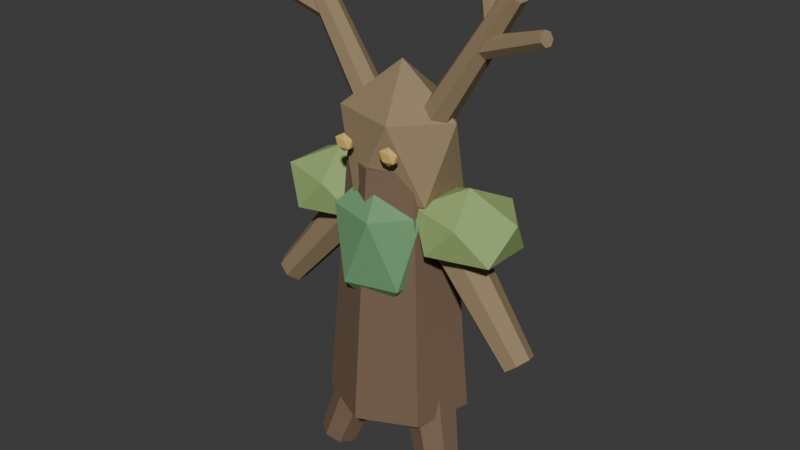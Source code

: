 # Source: treant.blend  (saved by Blender 5.3.29; exported with 4.5.12 LTS)
import bpy
from mathutils import Matrix  # noqa: F401  (used for matrix-valued properties, if any)

bpy.ops.wm.read_factory_settings(use_empty=True)
scene = bpy.context.scene
scene.name = 'Scene'

# ---- collections
col_collection = bpy.data.collections.new('Collection'); scene.collection.children.link(col_collection)

# ---- materials (node trees are filled in below, after node groups)
mat_bark = bpy.data.materials.new('bark')
mat_bark.diffuse_color = (0.19, 0.12, 0.075, 1.0)
mat_bark_light = bpy.data.materials.new('bark_light')
mat_bark_light.diffuse_color = (0.3, 0.22, 0.12, 1.0)
mat_leaves = bpy.data.materials.new('leaves')
mat_leaves.diffuse_color = (0.16, 0.35, 0.16, 1.0)
mat_leaves_sun = bpy.data.materials.new('leaves_sun')
mat_leaves_sun.diffuse_color = (0.32, 0.46, 0.16, 1.0)
mat_gold = bpy.data.materials.new('gold')
mat_gold.diffuse_color = (0.72, 0.48, 0.13, 1.0)

# ---- material node trees
mat_bark.use_nodes = True; mat_bark.node_tree.nodes.clear()
_N = mat_bark.node_tree.nodes; _L = mat_bark.node_tree.links
n0 = _N.new('ShaderNodeBsdfPrincipled'); n0.name = 'Principled BSDF'; n0.location = (-200, 100)
n0.inputs[0].default_value = (0.19, 0.12, 0.075, 1.0)
n0.inputs[2].default_value = 0.86
n0.inputs[10].default_value = 0.005
n1 = _N.new('ShaderNodeOutputMaterial'); n1.name = 'Material Output'; n1.location = (200, 100)
_L.new(n0.outputs[0], n1.inputs[0])
n1.is_active_output = True
mat_bark_light.use_nodes = True; mat_bark_light.node_tree.nodes.clear()
_N = mat_bark_light.node_tree.nodes; _L = mat_bark_light.node_tree.links
n0 = _N.new('ShaderNodeBsdfPrincipled'); n0.name = 'Principled BSDF'; n0.location = (-200, 100)
n0.inputs[0].default_value = (0.3, 0.22, 0.12, 1.0)
n0.inputs[2].default_value = 0.86
n0.inputs[10].default_value = 0.005
n1 = _N.new('ShaderNodeOutputMaterial'); n1.name = 'Material Output'; n1.location = (200, 100)
_L.new(n0.outputs[0], n1.inputs[0])
n1.is_active_output = True
mat_leaves.use_nodes = True; mat_leaves.node_tree.nodes.clear()
_N = mat_leaves.node_tree.nodes; _L = mat_leaves.node_tree.links
n0 = _N.new('ShaderNodeBsdfPrincipled'); n0.name = 'Principled BSDF'; n0.location = (-200, 100)
n0.inputs[0].default_value = (0.16, 0.35, 0.16, 1.0)
n0.inputs[2].default_value = 0.86
n0.inputs[10].default_value = 0.005
n1 = _N.new('ShaderNodeOutputMaterial'); n1.name = 'Material Output'; n1.location = (200, 100)
_L.new(n0.outputs[0], n1.inputs[0])
n1.is_active_output = True
mat_leaves_sun.use_nodes = True; mat_leaves_sun.node_tree.nodes.clear()
_N = mat_leaves_sun.node_tree.nodes; _L = mat_leaves_sun.node_tree.links
n0 = _N.new('ShaderNodeBsdfPrincipled'); n0.name = 'Principled BSDF'; n0.location = (-200, 100)
n0.inputs[0].default_value = (0.32, 0.46, 0.16, 1.0)
n0.inputs[2].default_value = 0.86
n0.inputs[10].default_value = 0.005
n1 = _N.new('ShaderNodeOutputMaterial'); n1.name = 'Material Output'; n1.location = (200, 100)
_L.new(n0.outputs[0], n1.inputs[0])
n1.is_active_output = True
mat_gold.use_nodes = True; mat_gold.node_tree.nodes.clear()
_N = mat_gold.node_tree.nodes; _L = mat_gold.node_tree.links
n0 = _N.new('ShaderNodeBsdfPrincipled'); n0.name = 'Principled BSDF'; n0.location = (-200, 100)
n0.inputs[0].default_value = (0.72, 0.48, 0.13, 1.0)
n0.inputs[2].default_value = 0.86
n0.inputs[10].default_value = 0.005
n1 = _N.new('ShaderNodeOutputMaterial'); n1.name = 'Material Output'; n1.location = (200, 100)
_L.new(n0.outputs[0], n1.inputs[0])
n1.is_active_output = True

# ---- world
world_world = bpy.data.worlds.new('World'); scene.world = world_world
world_world.use_nodes = True; world_world.node_tree.nodes.clear()
_N = world_world.node_tree.nodes; _L = world_world.node_tree.links
n0 = _N.new('ShaderNodeOutputWorld'); n0.name = 'World Output'; n0.location = (200, 100)
n1 = _N.new('ShaderNodeBackground'); n1.name = 'Background'; n1.location = (-200, 100)
n1.inputs[0].default_value = (0.05088, 0.05088, 0.05088, 1.0)
_L.new(n1.outputs[0], n0.inputs[0])
n0.is_active_output = True
world_world.color = (0.05088, 0.05088, 0.05088)
world_world.sun_shadow_jitter_overblur = 0.0

# ---- meshes
me_cone_004 = bpy.data.meshes.new('Cone.004')
me_cone_004.from_pydata([(0.0, 0.56, -1.0), (0.0, 0.392, 1.0), (0.4378, 0.3492, -1.0), (0.3065, 0.2444, 1.0), (0.546, -0.1246, -1.0), (0.3822, -0.08723, 1.0), (0.243, -0.5045, -1.0), (0.1701, -0.3532, 1.0), (-0.243, -0.5045, -1.0), (-0.1701, -0.3532, 1.0), (-0.546, -0.1246, -1.0), (-0.3822, -0.08723, 1.0), (-0.4378, 0.3492, -1.0), (-0.3065, 0.2444, 1.0)], [], [(0, 1, 3, 2), (2, 3, 5, 4), (4, 5, 7, 6), (6, 7, 9, 8), (8, 9, 11, 10), (3, 1, 13, 11, 9, 7, 5), (10, 11, 13, 12), (12, 13, 1, 0), (0, 2, 4, 6, 8, 10, 12)])
_uv = me_cone_004.uv_layers.new(name='UVMap')
_uv.uv.foreach_set('vector', [1.0, 0.5, 1.0, 1.0, 0.8571, 1.0, 0.8571, 0.5, 0.8571, 0.5, 0.8571, 1.0, 0.7143, 1.0, 0.7143, 0.5, 0.7143, 0.5, 0.7143, 1.0, 0.5714, 1.0, 0.5714, 0.5, 0.5714, 0.5, 0.5714, 1.0, 0.4286, 1.0, 0.4286, 0.5, 0.4286, 0.5, 0.4286, 1.0, 0.2857, 1.0, 0.2857, 0.5, 0.4376, 0.3996, 0.25, 0.49, 0.06236, 0.3996, 0.01602, 0.1966, 0.1459, 0.03377, 0.3541, 0.03377, 0.484, 0.1966, 0.2857, 0.5, 0.2857, 1.0, 0.1429, 1.0, 0.1429, 0.5, 0.1429, 0.5, 0.1429, 1.0, 2.98e-08, 1.0, 2.98e-08, 0.5, 0.75, 0.49, 0.9376, 0.3996, 0.984, 0.1966, 0.8541, 0.03377, 0.6459, 0.03377, 0.516, 0.1966, 0.5624, 0.3996])
me_cone_004.materials.append(mat_bark)
me_cone_004.update()
me_icosphere_012 = bpy.data.meshes.new('Icosphere.012')
me_icosphere_012.from_pydata([(0.0, 0.0, -0.65), (0.3835, -0.2208, -0.2907), (-0.1465, -0.3573, -0.2907), (-0.474, 0.0, -0.2907), (-0.1465, 0.3573, -0.2907), (0.3835, 0.2208, -0.2907), (0.1465, -0.3573, 0.2907), (-0.3835, -0.2208, 0.2907), (-0.3835, 0.2208, 0.2907), (0.1465, 0.3573, 0.2907), (0.474, 0.0, 0.2907), (0.0, 0.0, 0.65)], [], [(0, 1, 2), (1, 0, 5), (0, 2, 3), (0, 3, 4), (0, 4, 5), (1, 5, 10), (2, 1, 6), (3, 2, 7), (4, 3, 8), (5, 4, 9), (1, 10, 6), (2, 6, 7), (3, 7, 8), (4, 8, 9), (5, 9, 10), (6, 10, 11), (7, 6, 11), (8, 7, 11), (9, 8, 11), (10, 9, 11)])
_uv = me_icosphere_012.uv_layers.new(name='UVMap')
_uv.uv.foreach_set('vector', [0.1818, 0.0, 0.2727, 0.1575, 0.09091, 0.1575, 0.2727, 0.1575, 0.3636, 0.0, 0.4545, 0.1575, 0.9091, 0.0, 1.0, 0.1575, 0.8182, 0.1575, 0.7273, 0.0, 0.8182, 0.1575, 0.6364, 0.1575, 0.5455, 0.0, 0.6364, 0.1575, 0.4545, 0.1575, 0.2727, 0.1575, 0.4545, 0.1575, 0.3636, 0.3149, 0.09091, 0.1575, 0.2727, 0.1575, 0.1818, 0.3149, 0.8182, 0.1575, 1.0, 0.1575, 0.9091, 0.3149, 0.6364, 0.1575, 0.8182, 0.1575, 0.7273, 0.3149, 0.4545, 0.1575, 0.6364, 0.1575, 0.5455, 0.3149, 0.2727, 0.1575, 0.3636, 0.3149, 0.1818, 0.3149, 0.09091, 0.1575, 0.1818, 0.3149, 0.0, 0.3149, 0.8182, 0.1575, 0.9091, 0.3149, 0.7273, 0.3149, 0.6364, 0.1575, 0.7273, 0.3149, 0.5455, 0.3149, 0.4545, 0.1575, 0.5455, 0.3149, 0.3636, 0.3149, 0.1818, 0.3149, 0.3636, 0.3149, 0.2727, 0.4724, 0.0, 0.3149, 0.1818, 0.3149, 0.09091, 0.4724, 0.7273, 0.3149, 0.9091, 0.3149, 0.8182, 0.4724, 0.5455, 0.3149, 0.7273, 0.3149, 0.6364, 0.4724, 0.3636, 0.3149, 0.5455, 0.3149, 0.4545, 0.4724])
me_icosphere_012.materials.append(mat_bark_light)
me_icosphere_012.update()
me_icosphere_013 = bpy.data.meshes.new('Icosphere.013')
me_icosphere_013.from_pydata([(0.0, 0.0, -0.6), (0.2894, -0.184, -0.2683), (-0.1106, -0.2977, -0.2683), (-0.3578, 0.0, -0.2683), (-0.1106, 0.2977, -0.2683), (0.2894, 0.184, -0.2683), (0.1106, -0.2977, 0.2683), (-0.2894, -0.184, 0.2683), (-0.2894, 0.184, 0.2683), (0.1106, 0.2977, 0.2683), (0.3578, 0.0, 0.2683), (0.0, 0.0, 0.6)], [], [(0, 1, 2), (1, 0, 5), (0, 2, 3), (0, 3, 4), (0, 4, 5), (1, 5, 10), (2, 1, 6), (3, 2, 7), (4, 3, 8), (5, 4, 9), (1, 10, 6), (2, 6, 7), (3, 7, 8), (4, 8, 9), (5, 9, 10), (6, 10, 11), (7, 6, 11), (8, 7, 11), (9, 8, 11), (10, 9, 11)])
_uv = me_icosphere_013.uv_layers.new(name='UVMap')
_uv.uv.foreach_set('vector', [0.1818, 0.0, 0.2727, 0.1575, 0.09091, 0.1575, 0.2727, 0.1575, 0.3636, 0.0, 0.4545, 0.1575, 0.9091, 0.0, 1.0, 0.1575, 0.8182, 0.1575, 0.7273, 0.0, 0.8182, 0.1575, 0.6364, 0.1575, 0.5455, 0.0, 0.6364, 0.1575, 0.4545, 0.1575, 0.2727, 0.1575, 0.4545, 0.1575, 0.3636, 0.3149, 0.09091, 0.1575, 0.2727, 0.1575, 0.1818, 0.3149, 0.8182, 0.1575, 1.0, 0.1575, 0.9091, 0.3149, 0.6364, 0.1575, 0.8182, 0.1575, 0.7273, 0.3149, 0.4545, 0.1575, 0.6364, 0.1575, 0.5455, 0.3149, 0.2727, 0.1575, 0.3636, 0.3149, 0.1818, 0.3149, 0.09091, 0.1575, 0.1818, 0.3149, 0.0, 0.3149, 0.8182, 0.1575, 0.9091, 0.3149, 0.7273, 0.3149, 0.6364, 0.1575, 0.7273, 0.3149, 0.5455, 0.3149, 0.4545, 0.1575, 0.5455, 0.3149, 0.3636, 0.3149, 0.1818, 0.3149, 0.3636, 0.3149, 0.2727, 0.4724, 0.0, 0.3149, 0.1818, 0.3149, 0.09091, 0.4724, 0.7273, 0.3149, 0.9091, 0.3149, 0.8182, 0.4724, 0.5455, 0.3149, 0.7273, 0.3149, 0.6364, 0.4724, 0.3636, 0.3149, 0.5455, 0.3149, 0.4545, 0.4724])
me_icosphere_013.materials.append(mat_leaves)
me_icosphere_013.update()
me_cone_005 = bpy.data.meshes.new('Cone.005')
me_cone_005.from_pydata([(0.0, 0.22, -0.4804), (0.0, 0.154, 0.4804), (0.172, 0.1372, -0.4804), (0.1204, 0.09602, 0.4804), (0.2145, -0.04895, -0.4804), (0.1501, -0.03427, 0.4804), (0.09545, -0.1982, -0.4804), (0.06682, -0.1387, 0.4804), (-0.09545, -0.1982, -0.4804), (-0.06682, -0.1387, 0.4804), (-0.2145, -0.04895, -0.4804), (-0.1501, -0.03427, 0.4804), (-0.172, 0.1372, -0.4804), (-0.1204, 0.09602, 0.4804)], [], [(0, 1, 3, 2), (2, 3, 5, 4), (4, 5, 7, 6), (6, 7, 9, 8), (8, 9, 11, 10), (3, 1, 13, 11, 9, 7, 5), (10, 11, 13, 12), (12, 13, 1, 0), (0, 2, 4, 6, 8, 10, 12)])
_uv = me_cone_005.uv_layers.new(name='UVMap')
_uv.uv.foreach_set('vector', [1.0, 0.5, 1.0, 1.0, 0.8571, 1.0, 0.8571, 0.5, 0.8571, 0.5, 0.8571, 1.0, 0.7143, 1.0, 0.7143, 0.5, 0.7143, 0.5, 0.7143, 1.0, 0.5714, 1.0, 0.5714, 0.5, 0.5714, 0.5, 0.5714, 1.0, 0.4286, 1.0, 0.4286, 0.5, 0.4286, 0.5, 0.4286, 1.0, 0.2857, 1.0, 0.2857, 0.5, 0.4376, 0.3996, 0.25, 0.49, 0.06236, 0.3996, 0.01602, 0.1966, 0.1459, 0.03377, 0.3541, 0.03377, 0.484, 0.1966, 0.2857, 0.5, 0.2857, 1.0, 0.1429, 1.0, 0.1429, 0.5, 0.1429, 0.5, 0.1429, 1.0, 2.98e-08, 1.0, 2.98e-08, 0.5, 0.75, 0.49, 0.9376, 0.3996, 0.984, 0.1966, 0.8541, 0.03377, 0.6459, 0.03377, 0.516, 0.1966, 0.5624, 0.3996])
me_cone_005.materials.append(mat_bark)
me_cone_005.update()
me_cone_006 = bpy.data.meshes.new('Cone.006')
me_cone_006.from_pydata([(0.0, 0.18, -0.5224), (0.0, 0.126, 0.5224), (0.1407, 0.1122, -0.5224), (0.09851, 0.07856, 0.5224), (0.1755, -0.04005, -0.5224), (0.1228, -0.02804, 0.5224), (0.0781, -0.1622, -0.5224), (0.05467, -0.1135, 0.5224), (-0.0781, -0.1622, -0.5224), (-0.05467, -0.1135, 0.5224), (-0.1755, -0.04005, -0.5224), (-0.1228, -0.02804, 0.5224), (-0.1407, 0.1122, -0.5224), (-0.09851, 0.07856, 0.5224)], [], [(0, 1, 3, 2), (2, 3, 5, 4), (4, 5, 7, 6), (6, 7, 9, 8), (8, 9, 11, 10), (3, 1, 13, 11, 9, 7, 5), (10, 11, 13, 12), (12, 13, 1, 0), (0, 2, 4, 6, 8, 10, 12)])
_uv = me_cone_006.uv_layers.new(name='UVMap')
_uv.uv.foreach_set('vector', [1.0, 0.5, 1.0, 1.0, 0.8571, 1.0, 0.8571, 0.5, 0.8571, 0.5, 0.8571, 1.0, 0.7143, 1.0, 0.7143, 0.5, 0.7143, 0.5, 0.7143, 1.0, 0.5714, 1.0, 0.5714, 0.5, 0.5714, 0.5, 0.5714, 1.0, 0.4286, 1.0, 0.4286, 0.5, 0.4286, 0.5, 0.4286, 1.0, 0.2857, 1.0, 0.2857, 0.5, 0.4376, 0.3996, 0.25, 0.49, 0.06236, 0.3996, 0.01602, 0.1966, 0.1459, 0.03377, 0.3541, 0.03377, 0.484, 0.1966, 0.2857, 0.5, 0.2857, 1.0, 0.1429, 1.0, 0.1429, 0.5, 0.1429, 0.5, 0.1429, 1.0, 2.98e-08, 1.0, 2.98e-08, 0.5, 0.75, 0.49, 0.9376, 0.3996, 0.984, 0.1966, 0.8541, 0.03377, 0.6459, 0.03377, 0.516, 0.1966, 0.5624, 0.3996])
me_cone_006.materials.append(mat_bark_light)
me_cone_006.update()
me_icosphere_014 = bpy.data.meshes.new('Icosphere.014')
me_icosphere_014.from_pydata([(0.0, 0.0, -0.3), (0.3256, -0.2103, -0.1342), (-0.1244, -0.3403, -0.1342), (-0.4025, 0.0, -0.1342), (-0.1244, 0.3403, -0.1342), (0.3256, 0.2103, -0.1342), (0.1244, -0.3403, 0.1342), (-0.3256, -0.2103, 0.1342), (-0.3256, 0.2103, 0.1342), (0.1244, 0.3403, 0.1342), (0.4025, 0.0, 0.1342), (0.0, 0.0, 0.3)], [], [(0, 1, 2), (1, 0, 5), (0, 2, 3), (0, 3, 4), (0, 4, 5), (1, 5, 10), (2, 1, 6), (3, 2, 7), (4, 3, 8), (5, 4, 9), (1, 10, 6), (2, 6, 7), (3, 7, 8), (4, 8, 9), (5, 9, 10), (6, 10, 11), (7, 6, 11), (8, 7, 11), (9, 8, 11), (10, 9, 11)])
_uv = me_icosphere_014.uv_layers.new(name='UVMap')
_uv.uv.foreach_set('vector', [0.1818, 0.0, 0.2727, 0.1575, 0.09091, 0.1575, 0.2727, 0.1575, 0.3636, 0.0, 0.4545, 0.1575, 0.9091, 0.0, 1.0, 0.1575, 0.8182, 0.1575, 0.7273, 0.0, 0.8182, 0.1575, 0.6364, 0.1575, 0.5455, 0.0, 0.6364, 0.1575, 0.4545, 0.1575, 0.2727, 0.1575, 0.4545, 0.1575, 0.3636, 0.3149, 0.09091, 0.1575, 0.2727, 0.1575, 0.1818, 0.3149, 0.8182, 0.1575, 1.0, 0.1575, 0.9091, 0.3149, 0.6364, 0.1575, 0.8182, 0.1575, 0.7273, 0.3149, 0.4545, 0.1575, 0.6364, 0.1575, 0.5455, 0.3149, 0.2727, 0.1575, 0.3636, 0.3149, 0.1818, 0.3149, 0.09091, 0.1575, 0.1818, 0.3149, 0.0, 0.3149, 0.8182, 0.1575, 0.9091, 0.3149, 0.7273, 0.3149, 0.6364, 0.1575, 0.7273, 0.3149, 0.5455, 0.3149, 0.4545, 0.1575, 0.5455, 0.3149, 0.3636, 0.3149, 0.1818, 0.3149, 0.3636, 0.3149, 0.2727, 0.4724, 0.0, 0.3149, 0.1818, 0.3149, 0.09091, 0.4724, 0.7273, 0.3149, 0.9091, 0.3149, 0.8182, 0.4724, 0.5455, 0.3149, 0.7273, 0.3149, 0.6364, 0.4724, 0.3636, 0.3149, 0.5455, 0.3149, 0.4545, 0.4724])
me_icosphere_014.materials.append(mat_leaves_sun)
me_icosphere_014.update()
me_icosphere_015 = bpy.data.meshes.new('Icosphere.015')
me_icosphere_015.from_pydata([(0.0, 0.0, -0.07), (0.06151, -0.02103, -0.03131), (-0.02349, -0.03403, -0.03131), (-0.07603, 0.0, -0.03131), (-0.02349, 0.03403, -0.03131), (0.06151, 0.02103, -0.03131), (0.02349, -0.03403, 0.03131), (-0.06151, -0.02103, 0.03131), (-0.06151, 0.02103, 0.03131), (0.02349, 0.03403, 0.03131), (0.07603, 0.0, 0.03131), (0.0, 0.0, 0.07)], [], [(0, 1, 2), (1, 0, 5), (0, 2, 3), (0, 3, 4), (0, 4, 5), (1, 5, 10), (2, 1, 6), (3, 2, 7), (4, 3, 8), (5, 4, 9), (1, 10, 6), (2, 6, 7), (3, 7, 8), (4, 8, 9), (5, 9, 10), (6, 10, 11), (7, 6, 11), (8, 7, 11), (9, 8, 11), (10, 9, 11)])
_uv = me_icosphere_015.uv_layers.new(name='UVMap')
_uv.uv.foreach_set('vector', [0.1818, 0.0, 0.2727, 0.1575, 0.09091, 0.1575, 0.2727, 0.1575, 0.3636, 0.0, 0.4545, 0.1575, 0.9091, 0.0, 1.0, 0.1575, 0.8182, 0.1575, 0.7273, 0.0, 0.8182, 0.1575, 0.6364, 0.1575, 0.5455, 0.0, 0.6364, 0.1575, 0.4545, 0.1575, 0.2727, 0.1575, 0.4545, 0.1575, 0.3636, 0.3149, 0.09091, 0.1575, 0.2727, 0.1575, 0.1818, 0.3149, 0.8182, 0.1575, 1.0, 0.1575, 0.9091, 0.3149, 0.6364, 0.1575, 0.8182, 0.1575, 0.7273, 0.3149, 0.4545, 0.1575, 0.6364, 0.1575, 0.5455, 0.3149, 0.2727, 0.1575, 0.3636, 0.3149, 0.1818, 0.3149, 0.09091, 0.1575, 0.1818, 0.3149, 0.0, 0.3149, 0.8182, 0.1575, 0.9091, 0.3149, 0.7273, 0.3149, 0.6364, 0.1575, 0.7273, 0.3149, 0.5455, 0.3149, 0.4545, 0.1575, 0.5455, 0.3149, 0.3636, 0.3149, 0.1818, 0.3149, 0.3636, 0.3149, 0.2727, 0.4724, 0.0, 0.3149, 0.1818, 0.3149, 0.09091, 0.4724, 0.7273, 0.3149, 0.9091, 0.3149, 0.8182, 0.4724, 0.5455, 0.3149, 0.7273, 0.3149, 0.6364, 0.4724, 0.3636, 0.3149, 0.5455, 0.3149, 0.4545, 0.4724])
me_icosphere_015.materials.append(mat_gold)
me_icosphere_015.update()
me_cone_007 = bpy.data.meshes.new('Cone.007')
me_cone_007.from_pydata([(0.0, 0.12, -0.5618), (0.0, 0.084, 0.5618), (0.09382, 0.07482, -0.5618), (0.06567, 0.05237, 0.5618), (0.117, -0.0267, -0.5618), (0.08189, -0.01869, 0.5618), (0.05207, -0.1081, -0.5618), (0.03645, -0.07568, 0.5618), (-0.05207, -0.1081, -0.5618), (-0.03645, -0.07568, 0.5618), (-0.117, -0.0267, -0.5618), (-0.08189, -0.01869, 0.5618), (-0.09382, 0.07482, -0.5618), (-0.06567, 0.05237, 0.5618)], [], [(0, 1, 3, 2), (2, 3, 5, 4), (4, 5, 7, 6), (6, 7, 9, 8), (8, 9, 11, 10), (3, 1, 13, 11, 9, 7, 5), (10, 11, 13, 12), (12, 13, 1, 0), (0, 2, 4, 6, 8, 10, 12)])
_uv = me_cone_007.uv_layers.new(name='UVMap')
_uv.uv.foreach_set('vector', [1.0, 0.5, 1.0, 1.0, 0.8571, 1.0, 0.8571, 0.5, 0.8571, 0.5, 0.8571, 1.0, 0.7143, 1.0, 0.7143, 0.5, 0.7143, 0.5, 0.7143, 1.0, 0.5714, 1.0, 0.5714, 0.5, 0.5714, 0.5, 0.5714, 1.0, 0.4286, 1.0, 0.4286, 0.5, 0.4286, 0.5, 0.4286, 1.0, 0.2857, 1.0, 0.2857, 0.5, 0.4376, 0.3996, 0.25, 0.49, 0.06236, 0.3996, 0.01602, 0.1966, 0.1459, 0.03377, 0.3541, 0.03377, 0.484, 0.1966, 0.2857, 0.5, 0.2857, 1.0, 0.1429, 1.0, 0.1429, 0.5, 0.1429, 0.5, 0.1429, 1.0, 2.98e-08, 1.0, 2.98e-08, 0.5, 0.75, 0.49, 0.9376, 0.3996, 0.984, 0.1966, 0.8541, 0.03377, 0.6459, 0.03377, 0.516, 0.1966, 0.5624, 0.3996])
me_cone_007.materials.append(mat_bark_light)
me_cone_007.update()
me_cone_008 = bpy.data.meshes.new('Cone.008')
me_cone_008.from_pydata([(0.0, 0.08, -0.2969), (0.0, 0.056, 0.2969), (0.06255, 0.04988, -0.2969), (0.04378, 0.03492, 0.2969), (0.07799, -0.0178, -0.2969), (0.0546, -0.01246, 0.2969), (0.03471, -0.07208, -0.2969), (0.0243, -0.05045, 0.2969), (-0.03471, -0.07208, -0.2969), (-0.0243, -0.05045, 0.2969), (-0.07799, -0.0178, -0.2969), (-0.0546, -0.01246, 0.2969), (-0.06255, 0.04988, -0.2969), (-0.04378, 0.03492, 0.2969)], [], [(0, 1, 3, 2), (2, 3, 5, 4), (4, 5, 7, 6), (6, 7, 9, 8), (8, 9, 11, 10), (3, 1, 13, 11, 9, 7, 5), (10, 11, 13, 12), (12, 13, 1, 0), (0, 2, 4, 6, 8, 10, 12)])
_uv = me_cone_008.uv_layers.new(name='UVMap')
_uv.uv.foreach_set('vector', [1.0, 0.5, 1.0, 1.0, 0.8571, 1.0, 0.8571, 0.5, 0.8571, 0.5, 0.8571, 1.0, 0.7143, 1.0, 0.7143, 0.5, 0.7143, 0.5, 0.7143, 1.0, 0.5714, 1.0, 0.5714, 0.5, 0.5714, 0.5, 0.5714, 1.0, 0.4286, 1.0, 0.4286, 0.5, 0.4286, 0.5, 0.4286, 1.0, 0.2857, 1.0, 0.2857, 0.5, 0.4376, 0.3996, 0.25, 0.49, 0.06236, 0.3996, 0.01602, 0.1966, 0.1459, 0.03377, 0.3541, 0.03377, 0.484, 0.1966, 0.2857, 0.5, 0.2857, 1.0, 0.1429, 1.0, 0.1429, 0.5, 0.1429, 0.5, 0.1429, 1.0, 2.98e-08, 1.0, 2.98e-08, 0.5, 0.75, 0.49, 0.9376, 0.3996, 0.984, 0.1966, 0.8541, 0.03377, 0.6459, 0.03377, 0.516, 0.1966, 0.5624, 0.3996])
me_cone_008.materials.append(mat_bark_light)
me_cone_008.update()
me_cone_009 = bpy.data.meshes.new('Cone.009')
me_cone_009.from_pydata([(0.0, 0.06, -0.2384), (0.0, 0.042, 0.2384), (0.04691, 0.03741, -0.2384), (0.03284, 0.02619, 0.2384), (0.0585, -0.01335, -0.2384), (0.04095, -0.009346, 0.2384), (0.02603, -0.05406, -0.2384), (0.01822, -0.03784, 0.2384), (-0.02603, -0.05406, -0.2384), (-0.01822, -0.03784, 0.2384), (-0.0585, -0.01335, -0.2384), (-0.04095, -0.009346, 0.2384), (-0.04691, 0.03741, -0.2384), (-0.03284, 0.02619, 0.2384)], [], [(0, 1, 3, 2), (2, 3, 5, 4), (4, 5, 7, 6), (6, 7, 9, 8), (8, 9, 11, 10), (3, 1, 13, 11, 9, 7, 5), (10, 11, 13, 12), (12, 13, 1, 0), (0, 2, 4, 6, 8, 10, 12)])
_uv = me_cone_009.uv_layers.new(name='UVMap')
_uv.uv.foreach_set('vector', [1.0, 0.5, 1.0, 1.0, 0.8571, 1.0, 0.8571, 0.5, 0.8571, 0.5, 0.8571, 1.0, 0.7143, 1.0, 0.7143, 0.5, 0.7143, 0.5, 0.7143, 1.0, 0.5714, 1.0, 0.5714, 0.5, 0.5714, 0.5, 0.5714, 1.0, 0.4286, 1.0, 0.4286, 0.5, 0.4286, 0.5, 0.4286, 1.0, 0.2857, 1.0, 0.2857, 0.5, 0.4376, 0.3996, 0.25, 0.49, 0.06236, 0.3996, 0.01602, 0.1966, 0.1459, 0.03377, 0.3541, 0.03377, 0.484, 0.1966, 0.2857, 0.5, 0.2857, 1.0, 0.1429, 1.0, 0.1429, 0.5, 0.1429, 0.5, 0.1429, 1.0, 2.98e-08, 1.0, 2.98e-08, 0.5, 0.75, 0.49, 0.9376, 0.3996, 0.984, 0.1966, 0.8541, 0.03377, 0.6459, 0.03377, 0.516, 0.1966, 0.5624, 0.3996])
me_cone_009.materials.append(mat_bark_light)
me_cone_009.update()
me_cone_010 = bpy.data.meshes.new('Cone.010')
me_cone_010.from_pydata([(0.0, 0.22, -0.4804), (0.0, 0.154, 0.4804), (0.172, 0.1372, -0.4804), (0.1204, 0.09602, 0.4804), (0.2145, -0.04895, -0.4804), (0.1501, -0.03427, 0.4804), (0.09545, -0.1982, -0.4804), (0.06682, -0.1387, 0.4804), (-0.09545, -0.1982, -0.4804), (-0.06682, -0.1387, 0.4804), (-0.2145, -0.04895, -0.4804), (-0.1501, -0.03427, 0.4804), (-0.172, 0.1372, -0.4804), (-0.1204, 0.09602, 0.4804)], [], [(0, 1, 3, 2), (2, 3, 5, 4), (4, 5, 7, 6), (6, 7, 9, 8), (8, 9, 11, 10), (3, 1, 13, 11, 9, 7, 5), (10, 11, 13, 12), (12, 13, 1, 0), (0, 2, 4, 6, 8, 10, 12)])
_uv = me_cone_010.uv_layers.new(name='UVMap')
_uv.uv.foreach_set('vector', [1.0, 0.5, 1.0, 1.0, 0.8571, 1.0, 0.8571, 0.5, 0.8571, 0.5, 0.8571, 1.0, 0.7143, 1.0, 0.7143, 0.5, 0.7143, 0.5, 0.7143, 1.0, 0.5714, 1.0, 0.5714, 0.5, 0.5714, 0.5, 0.5714, 1.0, 0.4286, 1.0, 0.4286, 0.5, 0.4286, 0.5, 0.4286, 1.0, 0.2857, 1.0, 0.2857, 0.5, 0.4376, 0.3996, 0.25, 0.49, 0.06236, 0.3996, 0.01602, 0.1966, 0.1459, 0.03377, 0.3541, 0.03377, 0.484, 0.1966, 0.2857, 0.5, 0.2857, 1.0, 0.1429, 1.0, 0.1429, 0.5, 0.1429, 0.5, 0.1429, 1.0, 2.98e-08, 1.0, 2.98e-08, 0.5, 0.75, 0.49, 0.9376, 0.3996, 0.984, 0.1966, 0.8541, 0.03377, 0.6459, 0.03377, 0.516, 0.1966, 0.5624, 0.3996])
me_cone_010.materials.append(mat_bark)
me_cone_010.update()
me_cone_011 = bpy.data.meshes.new('Cone.011')
me_cone_011.from_pydata([(0.0, 0.18, -0.5224), (0.0, 0.126, 0.5224), (0.1407, 0.1122, -0.5224), (0.09851, 0.07856, 0.5224), (0.1755, -0.04005, -0.5224), (0.1228, -0.02804, 0.5224), (0.0781, -0.1622, -0.5224), (0.05467, -0.1135, 0.5224), (-0.0781, -0.1622, -0.5224), (-0.05467, -0.1135, 0.5224), (-0.1755, -0.04005, -0.5224), (-0.1228, -0.02804, 0.5224), (-0.1407, 0.1122, -0.5224), (-0.09851, 0.07856, 0.5224)], [], [(0, 1, 3, 2), (2, 3, 5, 4), (4, 5, 7, 6), (6, 7, 9, 8), (8, 9, 11, 10), (3, 1, 13, 11, 9, 7, 5), (10, 11, 13, 12), (12, 13, 1, 0), (0, 2, 4, 6, 8, 10, 12)])
_uv = me_cone_011.uv_layers.new(name='UVMap')
_uv.uv.foreach_set('vector', [1.0, 0.5, 1.0, 1.0, 0.8571, 1.0, 0.8571, 0.5, 0.8571, 0.5, 0.8571, 1.0, 0.7143, 1.0, 0.7143, 0.5, 0.7143, 0.5, 0.7143, 1.0, 0.5714, 1.0, 0.5714, 0.5, 0.5714, 0.5, 0.5714, 1.0, 0.4286, 1.0, 0.4286, 0.5, 0.4286, 0.5, 0.4286, 1.0, 0.2857, 1.0, 0.2857, 0.5, 0.4376, 0.3996, 0.25, 0.49, 0.06236, 0.3996, 0.01602, 0.1966, 0.1459, 0.03377, 0.3541, 0.03377, 0.484, 0.1966, 0.2857, 0.5, 0.2857, 1.0, 0.1429, 1.0, 0.1429, 0.5, 0.1429, 0.5, 0.1429, 1.0, 2.98e-08, 1.0, 2.98e-08, 0.5, 0.75, 0.49, 0.9376, 0.3996, 0.984, 0.1966, 0.8541, 0.03377, 0.6459, 0.03377, 0.516, 0.1966, 0.5624, 0.3996])
me_cone_011.materials.append(mat_bark_light)
me_cone_011.update()
me_icosphere_016 = bpy.data.meshes.new('Icosphere.016')
me_icosphere_016.from_pydata([(0.0, 0.0, -0.3), (0.3256, -0.2103, -0.1342), (-0.1244, -0.3403, -0.1342), (-0.4025, 0.0, -0.1342), (-0.1244, 0.3403, -0.1342), (0.3256, 0.2103, -0.1342), (0.1244, -0.3403, 0.1342), (-0.3256, -0.2103, 0.1342), (-0.3256, 0.2103, 0.1342), (0.1244, 0.3403, 0.1342), (0.4025, 0.0, 0.1342), (0.0, 0.0, 0.3)], [], [(0, 1, 2), (1, 0, 5), (0, 2, 3), (0, 3, 4), (0, 4, 5), (1, 5, 10), (2, 1, 6), (3, 2, 7), (4, 3, 8), (5, 4, 9), (1, 10, 6), (2, 6, 7), (3, 7, 8), (4, 8, 9), (5, 9, 10), (6, 10, 11), (7, 6, 11), (8, 7, 11), (9, 8, 11), (10, 9, 11)])
_uv = me_icosphere_016.uv_layers.new(name='UVMap')
_uv.uv.foreach_set('vector', [0.1818, 0.0, 0.2727, 0.1575, 0.09091, 0.1575, 0.2727, 0.1575, 0.3636, 0.0, 0.4545, 0.1575, 0.9091, 0.0, 1.0, 0.1575, 0.8182, 0.1575, 0.7273, 0.0, 0.8182, 0.1575, 0.6364, 0.1575, 0.5455, 0.0, 0.6364, 0.1575, 0.4545, 0.1575, 0.2727, 0.1575, 0.4545, 0.1575, 0.3636, 0.3149, 0.09091, 0.1575, 0.2727, 0.1575, 0.1818, 0.3149, 0.8182, 0.1575, 1.0, 0.1575, 0.9091, 0.3149, 0.6364, 0.1575, 0.8182, 0.1575, 0.7273, 0.3149, 0.4545, 0.1575, 0.6364, 0.1575, 0.5455, 0.3149, 0.2727, 0.1575, 0.3636, 0.3149, 0.1818, 0.3149, 0.09091, 0.1575, 0.1818, 0.3149, 0.0, 0.3149, 0.8182, 0.1575, 0.9091, 0.3149, 0.7273, 0.3149, 0.6364, 0.1575, 0.7273, 0.3149, 0.5455, 0.3149, 0.4545, 0.1575, 0.5455, 0.3149, 0.3636, 0.3149, 0.1818, 0.3149, 0.3636, 0.3149, 0.2727, 0.4724, 0.0, 0.3149, 0.1818, 0.3149, 0.09091, 0.4724, 0.7273, 0.3149, 0.9091, 0.3149, 0.8182, 0.4724, 0.5455, 0.3149, 0.7273, 0.3149, 0.6364, 0.4724, 0.3636, 0.3149, 0.5455, 0.3149, 0.4545, 0.4724])
me_icosphere_016.materials.append(mat_leaves_sun)
me_icosphere_016.update()
me_icosphere_017 = bpy.data.meshes.new('Icosphere.017')
me_icosphere_017.from_pydata([(0.0, 0.0, -0.07), (0.06151, -0.02103, -0.03131), (-0.02349, -0.03403, -0.03131), (-0.07603, 0.0, -0.03131), (-0.02349, 0.03403, -0.03131), (0.06151, 0.02103, -0.03131), (0.02349, -0.03403, 0.03131), (-0.06151, -0.02103, 0.03131), (-0.06151, 0.02103, 0.03131), (0.02349, 0.03403, 0.03131), (0.07603, 0.0, 0.03131), (0.0, 0.0, 0.07)], [], [(0, 1, 2), (1, 0, 5), (0, 2, 3), (0, 3, 4), (0, 4, 5), (1, 5, 10), (2, 1, 6), (3, 2, 7), (4, 3, 8), (5, 4, 9), (1, 10, 6), (2, 6, 7), (3, 7, 8), (4, 8, 9), (5, 9, 10), (6, 10, 11), (7, 6, 11), (8, 7, 11), (9, 8, 11), (10, 9, 11)])
_uv = me_icosphere_017.uv_layers.new(name='UVMap')
_uv.uv.foreach_set('vector', [0.1818, 0.0, 0.2727, 0.1575, 0.09091, 0.1575, 0.2727, 0.1575, 0.3636, 0.0, 0.4545, 0.1575, 0.9091, 0.0, 1.0, 0.1575, 0.8182, 0.1575, 0.7273, 0.0, 0.8182, 0.1575, 0.6364, 0.1575, 0.5455, 0.0, 0.6364, 0.1575, 0.4545, 0.1575, 0.2727, 0.1575, 0.4545, 0.1575, 0.3636, 0.3149, 0.09091, 0.1575, 0.2727, 0.1575, 0.1818, 0.3149, 0.8182, 0.1575, 1.0, 0.1575, 0.9091, 0.3149, 0.6364, 0.1575, 0.8182, 0.1575, 0.7273, 0.3149, 0.4545, 0.1575, 0.6364, 0.1575, 0.5455, 0.3149, 0.2727, 0.1575, 0.3636, 0.3149, 0.1818, 0.3149, 0.09091, 0.1575, 0.1818, 0.3149, 0.0, 0.3149, 0.8182, 0.1575, 0.9091, 0.3149, 0.7273, 0.3149, 0.6364, 0.1575, 0.7273, 0.3149, 0.5455, 0.3149, 0.4545, 0.1575, 0.5455, 0.3149, 0.3636, 0.3149, 0.1818, 0.3149, 0.3636, 0.3149, 0.2727, 0.4724, 0.0, 0.3149, 0.1818, 0.3149, 0.09091, 0.4724, 0.7273, 0.3149, 0.9091, 0.3149, 0.8182, 0.4724, 0.5455, 0.3149, 0.7273, 0.3149, 0.6364, 0.4724, 0.3636, 0.3149, 0.5455, 0.3149, 0.4545, 0.4724])
me_icosphere_017.materials.append(mat_gold)
me_icosphere_017.update()
me_cone_012 = bpy.data.meshes.new('Cone.012')
me_cone_012.from_pydata([(0.0, 0.12, -0.5618), (0.0, 0.084, 0.5618), (0.09382, 0.07482, -0.5618), (0.06567, 0.05237, 0.5618), (0.117, -0.0267, -0.5618), (0.08189, -0.01869, 0.5618), (0.05207, -0.1081, -0.5618), (0.03645, -0.07568, 0.5618), (-0.05207, -0.1081, -0.5618), (-0.03645, -0.07568, 0.5618), (-0.117, -0.0267, -0.5618), (-0.08189, -0.01869, 0.5618), (-0.09382, 0.07482, -0.5618), (-0.06567, 0.05237, 0.5618)], [], [(0, 1, 3, 2), (2, 3, 5, 4), (4, 5, 7, 6), (6, 7, 9, 8), (8, 9, 11, 10), (3, 1, 13, 11, 9, 7, 5), (10, 11, 13, 12), (12, 13, 1, 0), (0, 2, 4, 6, 8, 10, 12)])
_uv = me_cone_012.uv_layers.new(name='UVMap')
_uv.uv.foreach_set('vector', [1.0, 0.5, 1.0, 1.0, 0.8571, 1.0, 0.8571, 0.5, 0.8571, 0.5, 0.8571, 1.0, 0.7143, 1.0, 0.7143, 0.5, 0.7143, 0.5, 0.7143, 1.0, 0.5714, 1.0, 0.5714, 0.5, 0.5714, 0.5, 0.5714, 1.0, 0.4286, 1.0, 0.4286, 0.5, 0.4286, 0.5, 0.4286, 1.0, 0.2857, 1.0, 0.2857, 0.5, 0.4376, 0.3996, 0.25, 0.49, 0.06236, 0.3996, 0.01602, 0.1966, 0.1459, 0.03377, 0.3541, 0.03377, 0.484, 0.1966, 0.2857, 0.5, 0.2857, 1.0, 0.1429, 1.0, 0.1429, 0.5, 0.1429, 0.5, 0.1429, 1.0, 2.98e-08, 1.0, 2.98e-08, 0.5, 0.75, 0.49, 0.9376, 0.3996, 0.984, 0.1966, 0.8541, 0.03377, 0.6459, 0.03377, 0.516, 0.1966, 0.5624, 0.3996])
me_cone_012.materials.append(mat_bark_light)
me_cone_012.update()
me_cone_013 = bpy.data.meshes.new('Cone.013')
me_cone_013.from_pydata([(0.0, 0.08, -0.2969), (0.0, 0.056, 0.2969), (0.06255, 0.04988, -0.2969), (0.04378, 0.03492, 0.2969), (0.07799, -0.0178, -0.2969), (0.0546, -0.01246, 0.2969), (0.03471, -0.07208, -0.2969), (0.0243, -0.05045, 0.2969), (-0.03471, -0.07208, -0.2969), (-0.0243, -0.05045, 0.2969), (-0.07799, -0.0178, -0.2969), (-0.0546, -0.01246, 0.2969), (-0.06255, 0.04988, -0.2969), (-0.04378, 0.03492, 0.2969)], [], [(0, 1, 3, 2), (2, 3, 5, 4), (4, 5, 7, 6), (6, 7, 9, 8), (8, 9, 11, 10), (3, 1, 13, 11, 9, 7, 5), (10, 11, 13, 12), (12, 13, 1, 0), (0, 2, 4, 6, 8, 10, 12)])
_uv = me_cone_013.uv_layers.new(name='UVMap')
_uv.uv.foreach_set('vector', [1.0, 0.5, 1.0, 1.0, 0.8571, 1.0, 0.8571, 0.5, 0.8571, 0.5, 0.8571, 1.0, 0.7143, 1.0, 0.7143, 0.5, 0.7143, 0.5, 0.7143, 1.0, 0.5714, 1.0, 0.5714, 0.5, 0.5714, 0.5, 0.5714, 1.0, 0.4286, 1.0, 0.4286, 0.5, 0.4286, 0.5, 0.4286, 1.0, 0.2857, 1.0, 0.2857, 0.5, 0.4376, 0.3996, 0.25, 0.49, 0.06236, 0.3996, 0.01602, 0.1966, 0.1459, 0.03377, 0.3541, 0.03377, 0.484, 0.1966, 0.2857, 0.5, 0.2857, 1.0, 0.1429, 1.0, 0.1429, 0.5, 0.1429, 0.5, 0.1429, 1.0, 2.98e-08, 1.0, 2.98e-08, 0.5, 0.75, 0.49, 0.9376, 0.3996, 0.984, 0.1966, 0.8541, 0.03377, 0.6459, 0.03377, 0.516, 0.1966, 0.5624, 0.3996])
me_cone_013.materials.append(mat_bark_light)
me_cone_013.update()
me_cone_014 = bpy.data.meshes.new('Cone.014')
me_cone_014.from_pydata([(0.0, 0.06, -0.2384), (0.0, 0.042, 0.2384), (0.04691, 0.03741, -0.2384), (0.03284, 0.02619, 0.2384), (0.0585, -0.01335, -0.2384), (0.04095, -0.009346, 0.2384), (0.02603, -0.05406, -0.2384), (0.01822, -0.03784, 0.2384), (-0.02603, -0.05406, -0.2384), (-0.01822, -0.03784, 0.2384), (-0.0585, -0.01335, -0.2384), (-0.04095, -0.009346, 0.2384), (-0.04691, 0.03741, -0.2384), (-0.03284, 0.02619, 0.2384)], [], [(0, 1, 3, 2), (2, 3, 5, 4), (4, 5, 7, 6), (6, 7, 9, 8), (8, 9, 11, 10), (3, 1, 13, 11, 9, 7, 5), (10, 11, 13, 12), (12, 13, 1, 0), (0, 2, 4, 6, 8, 10, 12)])
_uv = me_cone_014.uv_layers.new(name='UVMap')
_uv.uv.foreach_set('vector', [1.0, 0.5, 1.0, 1.0, 0.8571, 1.0, 0.8571, 0.5, 0.8571, 0.5, 0.8571, 1.0, 0.7143, 1.0, 0.7143, 0.5, 0.7143, 0.5, 0.7143, 1.0, 0.5714, 1.0, 0.5714, 0.5, 0.5714, 0.5, 0.5714, 1.0, 0.4286, 1.0, 0.4286, 0.5, 0.4286, 0.5, 0.4286, 1.0, 0.2857, 1.0, 0.2857, 0.5, 0.4376, 0.3996, 0.25, 0.49, 0.06236, 0.3996, 0.01602, 0.1966, 0.1459, 0.03377, 0.3541, 0.03377, 0.484, 0.1966, 0.2857, 0.5, 0.2857, 1.0, 0.1429, 1.0, 0.1429, 0.5, 0.1429, 0.5, 0.1429, 1.0, 2.98e-08, 1.0, 2.98e-08, 0.5, 0.75, 0.49, 0.9376, 0.3996, 0.984, 0.1966, 0.8541, 0.03377, 0.6459, 0.03377, 0.516, 0.1966, 0.5624, 0.3996])
me_cone_014.materials.append(mat_bark_light)
me_cone_014.update()

# ---- objects
ob_gnarled_heartwood_trunk = bpy.data.objects.new('Gnarled heartwood trunk', me_cone_004)
ob_crown_face = bpy.data.objects.new('Crown face', me_icosphere_012)
ob_leaf_beard = bpy.data.objects.new('Leaf beard', me_icosphere_013)
ob_root_leg = bpy.data.objects.new('Root leg', me_cone_005)
ob_branch_arm = bpy.data.objects.new('Branch arm', me_cone_006)
ob_leaf_shoulder = bpy.data.objects.new('Leaf shoulder', me_icosphere_014)
ob_amber_eye = bpy.data.objects.new('Amber eye', me_icosphere_015)
ob_great_antler = bpy.data.objects.new('Great antler', me_cone_007)
ob_antler_fork = bpy.data.objects.new('Antler fork', me_cone_008)
ob_antler_crown = bpy.data.objects.new('Antler crown', me_cone_009)
ob_root_leg_001 = bpy.data.objects.new('Root leg.001', me_cone_010)
ob_branch_arm_001 = bpy.data.objects.new('Branch arm.001', me_cone_011)
ob_leaf_shoulder_001 = bpy.data.objects.new('Leaf shoulder.001', me_icosphere_016)
ob_amber_eye_001 = bpy.data.objects.new('Amber eye.001', me_icosphere_017)
ob_great_antler_001 = bpy.data.objects.new('Great antler.001', me_cone_012)
ob_antler_fork_001 = bpy.data.objects.new('Antler fork.001', me_cone_013)
ob_antler_crown_001 = bpy.data.objects.new('Antler crown.001', me_cone_014)

# ---- transforms, parenting, visibility, modifiers, constraints
ob_gnarled_heartwood_trunk.location = (0.0, 0.0, 1.7)
ob_gnarled_heartwood_trunk.rotation_euler = (0.0, 0.0, 3.142)
ob_crown_face.location = (0.0, 0.0, 2.75)
ob_leaf_beard.location = (0.0, -0.22, 2.1)
ob_root_leg.location = (-0.385, -0.085, 0.55)
ob_root_leg.rotation_euler = (2.784, 9.012e-08, -1.041)
ob_branch_arm.location = (-0.765, -0.025, 1.8)
ob_branch_arm.rotation_euler = (2.443, 2.056e-08, -1.496)
ob_leaf_shoulder.location = (-0.6, 0.0, 2.3)
ob_amber_eye.location = (-0.2, -0.39, 2.85)
ob_great_antler.location = (-0.6, 0.0, 3.525)
ob_great_antler.rotation_euler = (0.5633, 3.73e-08, -1.571)
ob_antler_fork.location = (-0.925, -0.05, 3.7)
ob_antler_fork.rotation_euler = (1.227, -2.458e-08, -1.391)
ob_antler_crown.location = (-0.69, 0.0, 3.985)
ob_antler_crown.rotation_euler = (0.1686, 7.165e-08, 1.571)
ob_root_leg_001.location = (0.385, -0.085, 0.55)
ob_root_leg_001.rotation_euler = (2.784, -9.012e-08, 1.041)
ob_branch_arm_001.location = (0.765, -0.025, 1.8)
ob_branch_arm_001.rotation_euler = (2.443, -2.056e-08, 1.496)
ob_leaf_shoulder_001.location = (0.6, 0.0, 2.3)
ob_amber_eye_001.location = (0.2, -0.39, 2.85)
ob_great_antler_001.location = (0.6, 0.0, 3.525)
ob_great_antler_001.rotation_euler = (0.5633, -3.73e-08, 1.571)
ob_antler_fork_001.location = (0.925, -0.05, 3.7)
ob_antler_fork_001.rotation_euler = (1.227, 2.458e-08, 1.391)
ob_antler_crown_001.location = (0.69, 0.0, 3.985)
ob_antler_crown_001.rotation_euler = (0.1686, -7.165e-08, -1.571)

# ---- collection membership
col_collection.objects.link(ob_gnarled_heartwood_trunk)
col_collection.objects.link(ob_crown_face)
col_collection.objects.link(ob_leaf_beard)
col_collection.objects.link(ob_root_leg)
col_collection.objects.link(ob_branch_arm)
col_collection.objects.link(ob_leaf_shoulder)
col_collection.objects.link(ob_amber_eye)
col_collection.objects.link(ob_great_antler)
col_collection.objects.link(ob_antler_fork)
col_collection.objects.link(ob_antler_crown)
col_collection.objects.link(ob_root_leg_001)
col_collection.objects.link(ob_branch_arm_001)
col_collection.objects.link(ob_leaf_shoulder_001)
col_collection.objects.link(ob_amber_eye_001)
col_collection.objects.link(ob_great_antler_001)
col_collection.objects.link(ob_antler_fork_001)
col_collection.objects.link(ob_antler_crown_001)

# ---- scene / render settings (as saved in the file)
scene.frame_start = 1; scene.frame_end = 61; scene.frame_set(1)
scene.render.engine = 'BLENDER_EEVEE_NEXT'
scene.render.fps = 30
scene.render.bake_bias = 0.0
scene.render.bake_samples = 0
scene.render.compositor_device = 'GPU'
scene.eevee.use_volume_custom_range = False
scene.eevee.fast_gi_thickness_near = 0.1
scene.eevee.fast_gi_thickness_far = 0.0
scene.eevee.ray_tracing_options.screen_trace_thickness = 0.1
bpy.context.view_layer.update()

# ---- added for rendering (the .blend has no active camera and no usable light): camera, sun
cam_auto = bpy.data.cameras.new('AutoCamera')
cam_auto.lens = 50.0
cam_auto.sensor_width = 36.0
cam_auto.clip_end = 1000.0
ob_auto_camera = bpy.data.objects.new('AutoCamera', cam_auto)
scene.collection.objects.link(ob_auto_camera)
ob_auto_camera.location = (4.6283, -5.58169, 5.833)
ob_auto_camera.rotation_euler = (1.09748, -7.21219e-08, 0.694738)
scene.camera = ob_auto_camera
light_auto_sun = bpy.data.lights.new('AutoSun', 'SUN')
light_auto_sun.energy = 3.0
light_auto_sun.angle = 0.0523599
ob_auto_sun = bpy.data.objects.new('AutoSun', light_auto_sun)
scene.collection.objects.link(ob_auto_sun)
ob_auto_sun.rotation_euler = (0.872665, 0.174533, 0.523599)
bpy.context.view_layer.update()
